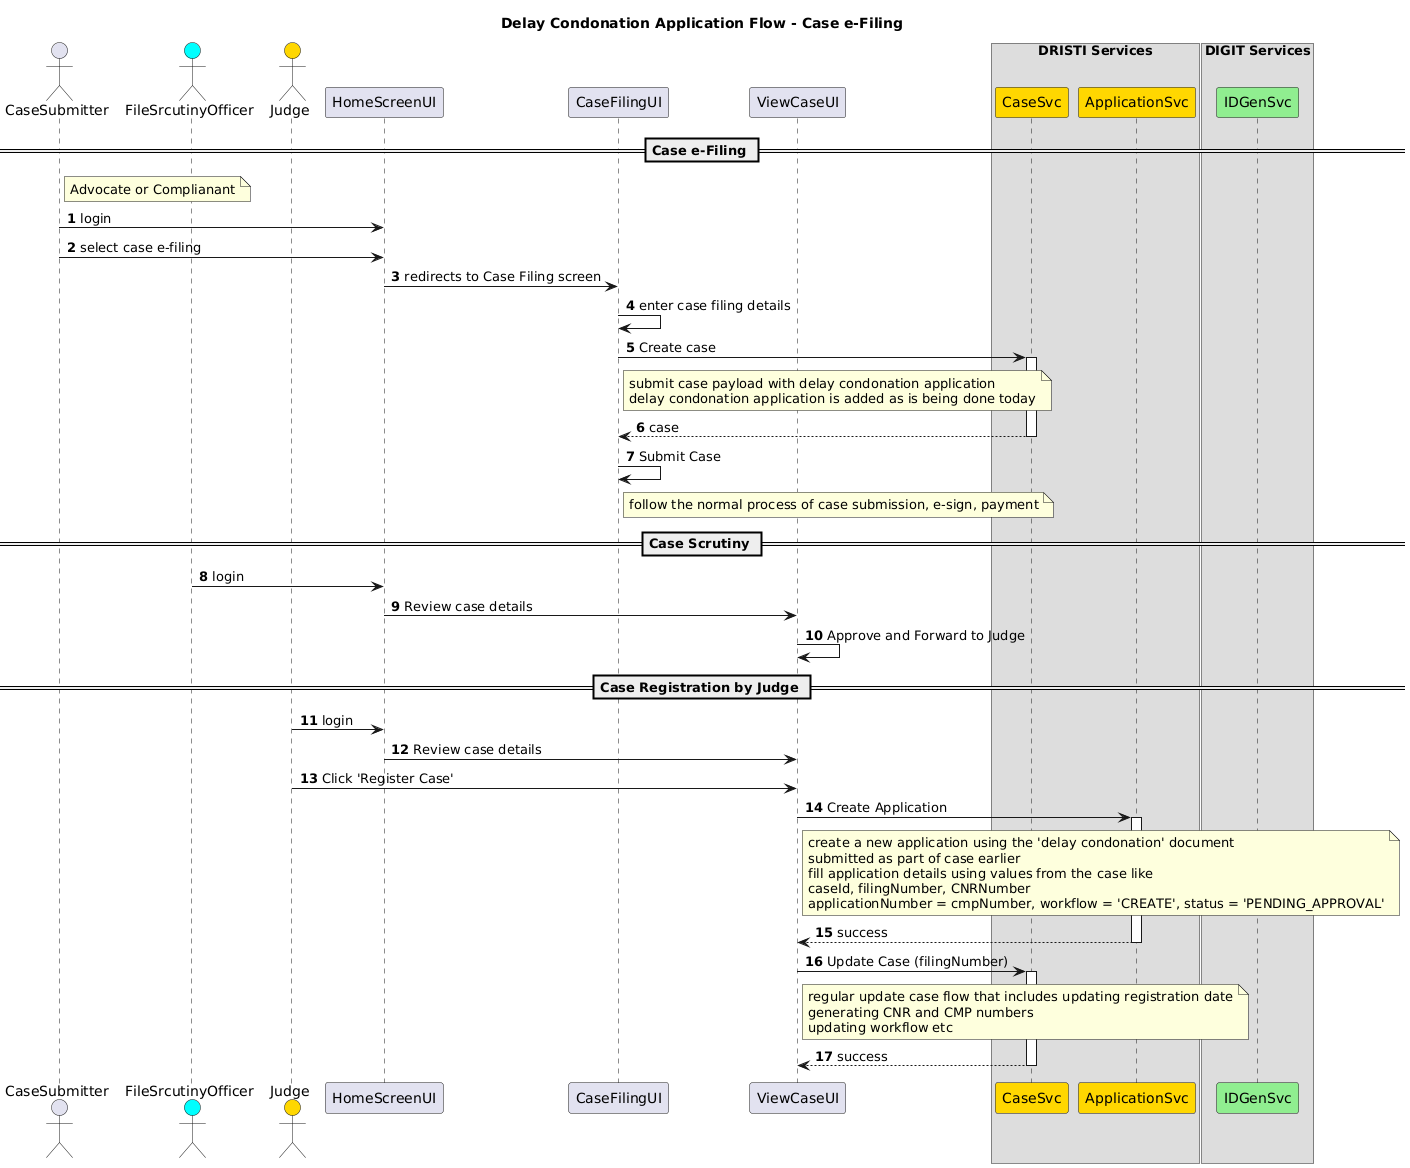

The diagram above was rendered by PlantUML. Its source (embedded in the PNG):
@startuml
autonumber
skinparam responseMessageBelowArrow true

title "Delay Condonation Application Flow - Case e-Filing"

actor CaseSubmitter as P
actor FileSrcutinyOfficer as FSO #aqua
actor Judge as J #gold

participant HomeScreenUI as HU
participant CaseFilingUI as CU
participant ViewCaseUI as VU

box DRISTI Services
participant CaseSvc as CS #gold
participant ApplicationSvc as AS #gold
end box

box DIGIT Services
participant IDGenSvc as IS #lightgreen
end box

== Case e-Filing ==
note right of P: Advocate or Complianant
P->HU: login
P->HU: select case e-filing
HU->CU: redirects to Case Filing screen
CU->CU: enter case filing details

CU->CS++: Create case
note right of CU
    submit case payload with delay condonation application 
    delay condonation application is added as is being done today
end note
return case
CU->CU: Submit Case
note right of CU
    follow the normal process of case submission, e-sign, payment
end note

== Case Scrutiny == 
FSO->HU: login
HU->VU: Review case details
VU->VU: Approve and Forward to Judge

== Case Registration by Judge == 
J->HU: login
HU->VU: Review case details
J->VU: Click 'Register Case'

VU->AS++: Create Application
note right of VU
     create a new application using the 'delay condonation' document 
     submitted as part of case earlier 
     fill application details using values from the case like 
     caseId, filingNumber, CNRNumber 
     applicationNumber = cmpNumber, workflow = 'CREATE', status = 'PENDING_APPROVAL'
end note
return success

VU->CS++: Update Case (filingNumber)
note right of VU
    regular update case flow that includes updating registration date
    generating CNR and CMP numbers
    updating workflow etc
end note
return success
@enduml